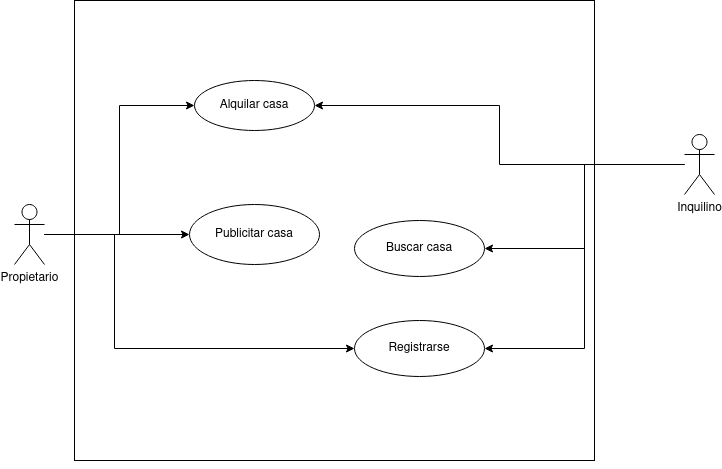

The diagram above was exported from draw.io. Its source (the exported page's mxGraphModel, read from the mxfile embedded in the PNG):
<mxGraphModel dx="1287" dy="665" grid="0" gridSize="10" guides="1" tooltips="1" connect="1" arrows="1" fold="1" page="1" pageScale="1" pageWidth="827" pageHeight="1169" math="0" shadow="0">
  <root>
    <mxCell id="0" />
    <mxCell id="1" parent="0" />
    <mxCell id="FdXXJfXtdRoR8DACCPXs-1" value="" style="rounded=0;whiteSpace=wrap;html=1;" parent="1" vertex="1">
      <mxGeometry x="-60" y="380" width="520" height="460" as="geometry" />
    </mxCell>
    <mxCell id="FdXXJfXtdRoR8DACCPXs-6" style="edgeStyle=orthogonalEdgeStyle;rounded=0;orthogonalLoop=1;jettySize=auto;html=1;entryX=0;entryY=0.5;entryDx=0;entryDy=0;" parent="1" source="FdXXJfXtdRoR8DACCPXs-2" target="FdXXJfXtdRoR8DACCPXs-3" edge="1">
      <mxGeometry relative="1" as="geometry" />
    </mxCell>
    <mxCell id="FdXXJfXtdRoR8DACCPXs-9" style="edgeStyle=orthogonalEdgeStyle;rounded=0;orthogonalLoop=1;jettySize=auto;html=1;entryX=0;entryY=0.5;entryDx=0;entryDy=0;" parent="1" source="FdXXJfXtdRoR8DACCPXs-2" target="FdXXJfXtdRoR8DACCPXs-8" edge="1">
      <mxGeometry relative="1" as="geometry" />
    </mxCell>
    <mxCell id="FdXXJfXtdRoR8DACCPXs-14" style="edgeStyle=orthogonalEdgeStyle;rounded=0;orthogonalLoop=1;jettySize=auto;html=1;entryX=0;entryY=0.5;entryDx=0;entryDy=0;" parent="1" source="FdXXJfXtdRoR8DACCPXs-2" target="FdXXJfXtdRoR8DACCPXs-12" edge="1">
      <mxGeometry relative="1" as="geometry">
        <Array as="points">
          <mxPoint x="-20" y="614" />
          <mxPoint x="-20" y="728" />
        </Array>
      </mxGeometry>
    </mxCell>
    <mxCell id="FdXXJfXtdRoR8DACCPXs-2" value="Propietario" style="shape=umlActor;verticalLabelPosition=bottom;verticalAlign=top;html=1;outlineConnect=0;" parent="1" vertex="1">
      <mxGeometry x="-120" y="584" width="30" height="60" as="geometry" />
    </mxCell>
    <mxCell id="FdXXJfXtdRoR8DACCPXs-3" value="Alquilar casa" style="ellipse;whiteSpace=wrap;html=1;" parent="1" vertex="1">
      <mxGeometry x="60" y="460" width="120" height="50" as="geometry" />
    </mxCell>
    <mxCell id="FdXXJfXtdRoR8DACCPXs-4" value="Buscar casa" style="ellipse;whiteSpace=wrap;html=1;" parent="1" vertex="1">
      <mxGeometry x="220" y="600" width="130" height="56" as="geometry" />
    </mxCell>
    <mxCell id="FdXXJfXtdRoR8DACCPXs-8" value="Publicitar casa" style="ellipse;whiteSpace=wrap;html=1;" parent="1" vertex="1">
      <mxGeometry x="55" y="584" width="130" height="60" as="geometry" />
    </mxCell>
    <mxCell id="FdXXJfXtdRoR8DACCPXs-11" style="edgeStyle=orthogonalEdgeStyle;rounded=0;orthogonalLoop=1;jettySize=auto;html=1;entryX=1;entryY=0.5;entryDx=0;entryDy=0;" parent="1" source="FdXXJfXtdRoR8DACCPXs-10" target="FdXXJfXtdRoR8DACCPXs-3" edge="1">
      <mxGeometry relative="1" as="geometry" />
    </mxCell>
    <mxCell id="FdXXJfXtdRoR8DACCPXs-13" style="edgeStyle=orthogonalEdgeStyle;rounded=0;orthogonalLoop=1;jettySize=auto;html=1;entryX=1;entryY=0.5;entryDx=0;entryDy=0;" parent="1" source="FdXXJfXtdRoR8DACCPXs-10" target="FdXXJfXtdRoR8DACCPXs-12" edge="1">
      <mxGeometry relative="1" as="geometry" />
    </mxCell>
    <mxCell id="FdXXJfXtdRoR8DACCPXs-15" style="edgeStyle=orthogonalEdgeStyle;rounded=0;orthogonalLoop=1;jettySize=auto;html=1;entryX=1;entryY=0.5;entryDx=0;entryDy=0;" parent="1" source="FdXXJfXtdRoR8DACCPXs-10" target="FdXXJfXtdRoR8DACCPXs-4" edge="1">
      <mxGeometry relative="1" as="geometry" />
    </mxCell>
    <mxCell id="FdXXJfXtdRoR8DACCPXs-10" value="Inquilino" style="shape=umlActor;verticalLabelPosition=bottom;verticalAlign=top;html=1;" parent="1" vertex="1">
      <mxGeometry x="550" y="514" width="30" height="60" as="geometry" />
    </mxCell>
    <mxCell id="FdXXJfXtdRoR8DACCPXs-12" value="Registrarse" style="ellipse;whiteSpace=wrap;html=1;" parent="1" vertex="1">
      <mxGeometry x="220" y="700" width="130" height="56" as="geometry" />
    </mxCell>
    <mxCell id="FdXXJfXtdRoR8DACCPXs-16" style="edgeStyle=orthogonalEdgeStyle;rounded=0;orthogonalLoop=1;jettySize=auto;html=1;exitX=0.5;exitY=1;exitDx=0;exitDy=0;" parent="1" source="FdXXJfXtdRoR8DACCPXs-1" target="FdXXJfXtdRoR8DACCPXs-1" edge="1">
      <mxGeometry relative="1" as="geometry" />
    </mxCell>
  </root>
</mxGraphModel>